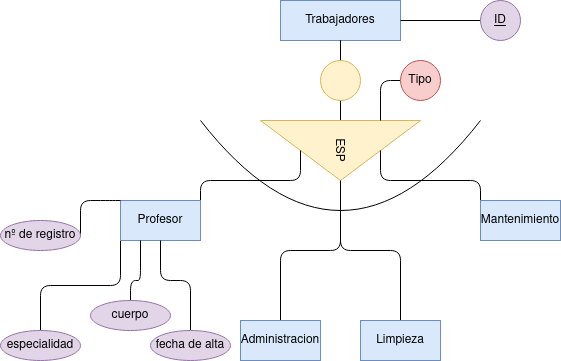

The diagram above was exported from draw.io. Its source (the exported page's mxGraphModel, read from the mxfile embedded in the PNG):
<mxGraphModel dx="1434" dy="795" grid="1" gridSize="10" guides="1" tooltips="1" connect="1" arrows="1" fold="1" page="1" pageScale="1" pageWidth="827" pageHeight="1169" math="0" shadow="0">
  <root>
    <mxCell id="0" />
    <mxCell id="1" parent="0" />
    <mxCell id="FllwzwZ4MAOWf5rmHtK7-3" style="edgeStyle=orthogonalEdgeStyle;rounded=0;orthogonalLoop=1;jettySize=auto;html=1;exitX=0.5;exitY=1;exitDx=0;exitDy=0;endArrow=none;endFill=0;" edge="1" parent="1" source="FllwzwZ4MAOWf5rmHtK7-29" target="FllwzwZ4MAOWf5rmHtK7-2">
      <mxGeometry relative="1" as="geometry" />
    </mxCell>
    <mxCell id="FllwzwZ4MAOWf5rmHtK7-1" value="Trabajadores" style="whiteSpace=wrap;html=1;fillColor=#dae8fc;strokeColor=#6c8ebf;" vertex="1" parent="1">
      <mxGeometry x="320" y="80" width="120" height="40" as="geometry" />
    </mxCell>
    <mxCell id="FllwzwZ4MAOWf5rmHtK7-15" value="" style="edgeStyle=orthogonalEdgeStyle;rounded=1;orthogonalLoop=1;jettySize=auto;html=1;endArrow=none;endFill=0;" edge="1" parent="1" source="FllwzwZ4MAOWf5rmHtK7-2" target="FllwzwZ4MAOWf5rmHtK7-7">
      <mxGeometry relative="1" as="geometry" />
    </mxCell>
    <mxCell id="FllwzwZ4MAOWf5rmHtK7-2" value="ESP" style="triangle;whiteSpace=wrap;html=1;rotation=90;fillColor=#fff2cc;strokeColor=#d6b656;" vertex="1" parent="1">
      <mxGeometry x="350" y="150" width="60" height="160" as="geometry" />
    </mxCell>
    <mxCell id="FllwzwZ4MAOWf5rmHtK7-10" style="edgeStyle=orthogonalEdgeStyle;rounded=1;orthogonalLoop=1;jettySize=auto;html=1;exitX=1;exitY=0;exitDx=0;exitDy=0;entryX=0.5;entryY=1;entryDx=0;entryDy=0;endArrow=none;endFill=0;" edge="1" parent="1" source="FllwzwZ4MAOWf5rmHtK7-5" target="FllwzwZ4MAOWf5rmHtK7-2">
      <mxGeometry relative="1" as="geometry">
        <Array as="points">
          <mxPoint x="240" y="260" />
          <mxPoint x="340" y="260" />
        </Array>
      </mxGeometry>
    </mxCell>
    <mxCell id="FllwzwZ4MAOWf5rmHtK7-20" style="edgeStyle=orthogonalEdgeStyle;rounded=1;orthogonalLoop=1;jettySize=auto;html=1;exitX=0;exitY=1;exitDx=0;exitDy=0;endArrow=none;endFill=0;" edge="1" parent="1" source="FllwzwZ4MAOWf5rmHtK7-5" target="FllwzwZ4MAOWf5rmHtK7-19">
      <mxGeometry relative="1" as="geometry" />
    </mxCell>
    <mxCell id="FllwzwZ4MAOWf5rmHtK7-5" value="Profesor" style="rounded=0;whiteSpace=wrap;html=1;fillColor=#dae8fc;strokeColor=#6c8ebf;" vertex="1" parent="1">
      <mxGeometry x="160" y="280" width="80" height="40" as="geometry" />
    </mxCell>
    <mxCell id="FllwzwZ4MAOWf5rmHtK7-11" style="edgeStyle=orthogonalEdgeStyle;rounded=1;orthogonalLoop=1;jettySize=auto;html=1;exitX=0.5;exitY=0;exitDx=0;exitDy=0;endArrow=none;endFill=0;" edge="1" parent="1" source="FllwzwZ4MAOWf5rmHtK7-6" target="FllwzwZ4MAOWf5rmHtK7-2">
      <mxGeometry relative="1" as="geometry" />
    </mxCell>
    <mxCell id="FllwzwZ4MAOWf5rmHtK7-6" value="Administracion" style="rounded=0;whiteSpace=wrap;html=1;fillColor=#dae8fc;strokeColor=#6c8ebf;" vertex="1" parent="1">
      <mxGeometry x="280" y="400" width="80" height="40" as="geometry" />
    </mxCell>
    <mxCell id="FllwzwZ4MAOWf5rmHtK7-7" value="Limpieza" style="rounded=0;whiteSpace=wrap;html=1;fillColor=#dae8fc;strokeColor=#6c8ebf;" vertex="1" parent="1">
      <mxGeometry x="400" y="400" width="80" height="40" as="geometry" />
    </mxCell>
    <mxCell id="FllwzwZ4MAOWf5rmHtK7-16" style="edgeStyle=orthogonalEdgeStyle;rounded=1;orthogonalLoop=1;jettySize=auto;html=1;exitX=0;exitY=0;exitDx=0;exitDy=0;entryX=0.5;entryY=0;entryDx=0;entryDy=0;endArrow=none;endFill=0;" edge="1" parent="1" source="FllwzwZ4MAOWf5rmHtK7-9" target="FllwzwZ4MAOWf5rmHtK7-2">
      <mxGeometry relative="1" as="geometry">
        <Array as="points">
          <mxPoint x="520" y="260" />
          <mxPoint x="420" y="260" />
        </Array>
      </mxGeometry>
    </mxCell>
    <mxCell id="FllwzwZ4MAOWf5rmHtK7-9" value="Mantenimiento" style="rounded=0;whiteSpace=wrap;html=1;fillColor=#dae8fc;strokeColor=#6c8ebf;" vertex="1" parent="1">
      <mxGeometry x="520" y="280" width="80" height="40" as="geometry" />
    </mxCell>
    <mxCell id="FllwzwZ4MAOWf5rmHtK7-14" value="" style="endArrow=none;html=1;curved=1;" edge="1" parent="1">
      <mxGeometry width="50" height="50" relative="1" as="geometry">
        <mxPoint x="240" y="200" as="sourcePoint" />
        <mxPoint x="520" y="200" as="targetPoint" />
        <Array as="points">
          <mxPoint x="380" y="380" />
        </Array>
      </mxGeometry>
    </mxCell>
    <mxCell id="FllwzwZ4MAOWf5rmHtK7-18" style="edgeStyle=orthogonalEdgeStyle;rounded=1;orthogonalLoop=1;jettySize=auto;html=1;exitX=1;exitY=0.5;exitDx=0;exitDy=0;entryX=0;entryY=0;entryDx=0;entryDy=0;endArrow=none;endFill=0;" edge="1" parent="1" source="FllwzwZ4MAOWf5rmHtK7-17" target="FllwzwZ4MAOWf5rmHtK7-5">
      <mxGeometry relative="1" as="geometry">
        <Array as="points">
          <mxPoint x="150" y="280" />
          <mxPoint x="150" y="280" />
        </Array>
      </mxGeometry>
    </mxCell>
    <mxCell id="FllwzwZ4MAOWf5rmHtK7-17" value="nº de registro" style="ellipse;whiteSpace=wrap;html=1;fillColor=#e1d5e7;strokeColor=#9673a6;" vertex="1" parent="1">
      <mxGeometry x="40" y="300" width="80" height="30" as="geometry" />
    </mxCell>
    <mxCell id="FllwzwZ4MAOWf5rmHtK7-19" value="especialidad" style="ellipse;whiteSpace=wrap;html=1;fillColor=#e1d5e7;strokeColor=#9673a6;" vertex="1" parent="1">
      <mxGeometry x="40" y="410" width="80" height="30" as="geometry" />
    </mxCell>
    <mxCell id="FllwzwZ4MAOWf5rmHtK7-22" style="edgeStyle=orthogonalEdgeStyle;rounded=1;orthogonalLoop=1;jettySize=auto;html=1;exitX=0.5;exitY=0;exitDx=0;exitDy=0;entryX=0.25;entryY=1;entryDx=0;entryDy=0;endArrow=none;endFill=0;" edge="1" parent="1" source="FllwzwZ4MAOWf5rmHtK7-21" target="FllwzwZ4MAOWf5rmHtK7-5">
      <mxGeometry relative="1" as="geometry">
        <Array as="points">
          <mxPoint x="170" y="360" />
          <mxPoint x="180" y="360" />
        </Array>
      </mxGeometry>
    </mxCell>
    <mxCell id="FllwzwZ4MAOWf5rmHtK7-21" value="cuerpo" style="ellipse;whiteSpace=wrap;html=1;fillColor=#e1d5e7;strokeColor=#9673a6;" vertex="1" parent="1">
      <mxGeometry x="130" y="380" width="80" height="30" as="geometry" />
    </mxCell>
    <mxCell id="FllwzwZ4MAOWf5rmHtK7-24" style="edgeStyle=orthogonalEdgeStyle;rounded=1;orthogonalLoop=1;jettySize=auto;html=1;exitX=0.5;exitY=0;exitDx=0;exitDy=0;entryX=0.5;entryY=1;entryDx=0;entryDy=0;endArrow=none;endFill=0;" edge="1" parent="1" source="FllwzwZ4MAOWf5rmHtK7-23" target="FllwzwZ4MAOWf5rmHtK7-5">
      <mxGeometry relative="1" as="geometry">
        <Array as="points">
          <mxPoint x="230" y="360" />
          <mxPoint x="200" y="360" />
        </Array>
      </mxGeometry>
    </mxCell>
    <mxCell id="FllwzwZ4MAOWf5rmHtK7-23" value="fecha de alta" style="ellipse;whiteSpace=wrap;html=1;fillColor=#e1d5e7;strokeColor=#9673a6;" vertex="1" parent="1">
      <mxGeometry x="190" y="410" width="80" height="30" as="geometry" />
    </mxCell>
    <mxCell id="FllwzwZ4MAOWf5rmHtK7-26" style="edgeStyle=orthogonalEdgeStyle;rounded=0;orthogonalLoop=1;jettySize=auto;html=1;exitX=0;exitY=0.5;exitDx=0;exitDy=0;entryX=1;entryY=0.5;entryDx=0;entryDy=0;endArrow=none;endFill=0;" edge="1" parent="1" source="FllwzwZ4MAOWf5rmHtK7-25" target="FllwzwZ4MAOWf5rmHtK7-1">
      <mxGeometry relative="1" as="geometry" />
    </mxCell>
    <mxCell id="FllwzwZ4MAOWf5rmHtK7-25" value="&lt;u&gt;ID&lt;/u&gt;" style="ellipse;whiteSpace=wrap;html=1;fillColor=#e1d5e7;strokeColor=#9673a6;" vertex="1" parent="1">
      <mxGeometry x="520" y="80" width="40" height="40" as="geometry" />
    </mxCell>
    <mxCell id="FllwzwZ4MAOWf5rmHtK7-28" style="edgeStyle=orthogonalEdgeStyle;rounded=1;orthogonalLoop=1;jettySize=auto;html=1;exitX=0;exitY=0.5;exitDx=0;exitDy=0;entryX=0;entryY=0.25;entryDx=0;entryDy=0;endArrow=none;endFill=0;" edge="1" parent="1" source="FllwzwZ4MAOWf5rmHtK7-27" target="FllwzwZ4MAOWf5rmHtK7-2">
      <mxGeometry relative="1" as="geometry" />
    </mxCell>
    <mxCell id="FllwzwZ4MAOWf5rmHtK7-27" value="Tipo" style="ellipse;whiteSpace=wrap;html=1;fillColor=#f8cecc;strokeColor=#b85450;" vertex="1" parent="1">
      <mxGeometry x="440" y="140" width="40" height="40" as="geometry" />
    </mxCell>
    <mxCell id="FllwzwZ4MAOWf5rmHtK7-30" value="" style="edgeStyle=orthogonalEdgeStyle;rounded=0;orthogonalLoop=1;jettySize=auto;html=1;exitX=0.5;exitY=1;exitDx=0;exitDy=0;endArrow=none;endFill=0;" edge="1" parent="1" source="FllwzwZ4MAOWf5rmHtK7-1" target="FllwzwZ4MAOWf5rmHtK7-29">
      <mxGeometry relative="1" as="geometry">
        <mxPoint x="380" y="120" as="sourcePoint" />
        <mxPoint x="380" y="200" as="targetPoint" />
      </mxGeometry>
    </mxCell>
    <mxCell id="FllwzwZ4MAOWf5rmHtK7-29" value="" style="ellipse;whiteSpace=wrap;html=1;fillColor=#fff2cc;strokeColor=#d6b656;" vertex="1" parent="1">
      <mxGeometry x="360" y="140" width="40" height="40" as="geometry" />
    </mxCell>
  </root>
</mxGraphModel>